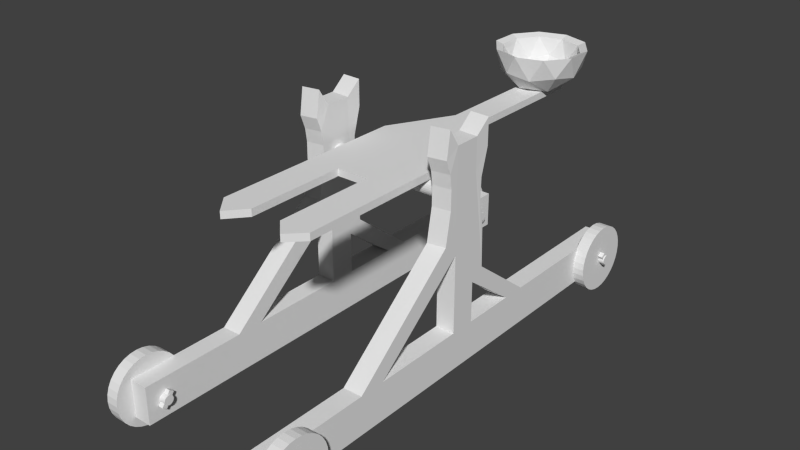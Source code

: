 # Source: catapult_basket.blend  (saved by Blender 2.76.0; exported with 4.5.12 LTS)
import bpy
from mathutils import Matrix  # noqa: F401  (used for matrix-valued properties, if any)

bpy.ops.wm.read_factory_settings(use_empty=True)
scene = bpy.context.scene
scene.name = 'Scene'

# ---- collections
col_collection_1 = bpy.data.collections.new('Collection 1'); scene.collection.children.link(col_collection_1)

# ---- world
world_world = bpy.data.worlds.new('World'); scene.world = world_world
world_world.color = (0.05088, 0.05088, 0.05088)
world_world.use_sun_shadow = False
world_world.sun_shadow_jitter_overblur = 0.0
world_world.cycles.sampling_method = 'MANUAL'
world_world.cycles.sample_map_resolution = 256

# ---- meshes
me_icosphere = bpy.data.meshes.new('Icosphere')
me_icosphere.from_pydata([(0.0, 0.0, -1.0), (0.7236, -0.5257, -0.4472), (-0.2764, -0.8506, -0.4472), (-0.8944, 0.0, -0.4472), (-0.2764, 0.8506, -0.4472), (0.7236, 0.5257, -0.4472), (0.3121, 0.9604, -0.5513), (-0.817, 0.5936, -0.5513), (-0.1929, 0.5936, -0.937), (-0.817, -0.5936, -0.5513), (-0.6241, -1.197e-09, -0.937), (0.5049, 0.3668, -0.937), (-0.1625, -0.5, -0.8507), (0.4253, -0.309, -0.8507), (0.2629, -0.809, -0.5257), (0.8506, 0.0, -0.5257), (0.4253, 0.309, -0.8507), (-0.5257, 0.0, -0.8507), (-0.6882, -0.5, -0.5257), (-0.1625, 0.5, -0.8507), (-0.6882, 0.5, -0.5257), (0.2629, 0.809, -0.5257), (0.9511, -0.309, 0.0), (0.9511, 0.309, 0.0), (0.0, -1.0, 0.0), (0.5878, -0.809, 0.0), (-0.9511, -0.309, 0.0), (-0.5878, -0.809, 0.0), (-0.5878, 0.809, 0.0), (-0.9511, 0.309, 0.0), (0.5878, 0.809, 0.0), (0.0, 1.0, 0.0), (1.01, -1.197e-09, -0.5513), (0.3121, -0.9604, -0.5513), (0.5049, -0.3668, -0.937), (-0.1929, -0.5936, -0.937), (0.859, 0.6241, -0.4581), (-0.3281, 1.01, -0.4581), (-1.062, -1.197e-09, -0.4581), (-0.3281, -1.01, -0.4581), (0.859, -0.6241, -0.4581), (-1.694e-07, -1.197e-09, -1.114), (1.129, -0.3669, 0.07284), (1.129, 0.3669, 0.07284), (-1.694e-07, -1.187, 0.07284), (0.6978, -0.9604, 0.07284), (-1.129, -0.3669, 0.07284), (-0.6978, -0.9604, 0.07284), (-0.6978, 0.9604, 0.07284), (-1.129, 0.3669, 0.07284), (0.6978, 0.9604, 0.07284), (-1.694e-07, 1.187, 0.07284)], [], [(0, 12, 13), (1, 15, 13), (0, 17, 12), (0, 19, 17), (0, 16, 19), (1, 22, 15), (2, 24, 14), (3, 26, 18), (4, 28, 20), (5, 30, 21), (1, 25, 22), (2, 27, 24), (3, 29, 26), (4, 31, 28), (5, 23, 30), (35, 33, 39), (10, 35, 9), (8, 37, 6), (33, 40, 45), (48, 7, 49), (37, 48, 51), (40, 34, 32), (44, 33, 45), (40, 42, 45), (41, 10, 8), (11, 8, 6), (39, 44, 47), (40, 32, 42), (10, 9, 38), (38, 46, 49), (38, 9, 46), (34, 41, 11), (36, 50, 43), (36, 6, 50), (50, 6, 51), (7, 38, 49), (41, 34, 35), (9, 39, 47), (42, 32, 43), (41, 35, 10), (11, 6, 36), (8, 7, 37), (41, 8, 11), (10, 38, 7), (35, 39, 9), (39, 33, 44), (32, 34, 11), (35, 34, 33), (37, 7, 48), (6, 37, 51), (32, 36, 43), (30, 31, 21), (21, 31, 4), (8, 10, 7), (28, 29, 20), (20, 29, 3), (32, 11, 36), (26, 27, 18), (18, 27, 2), (34, 40, 33), (24, 25, 14), (14, 25, 1), (46, 9, 47), (22, 23, 15), (15, 23, 5), (16, 5, 21), (16, 21, 19), (19, 21, 4), (19, 4, 20), (19, 20, 17), (17, 20, 3), (17, 3, 18), (17, 18, 12), (12, 18, 2), (15, 5, 16), (15, 16, 13), (13, 16, 0), (12, 2, 14), (12, 14, 13), (13, 14, 1), (30, 23, 43, 50), (29, 28, 48, 49), (31, 30, 50, 51), (22, 25, 45, 42), (23, 22, 42, 43), (24, 27, 47, 44), (26, 29, 49, 46), (25, 24, 44, 45), (27, 26, 46, 47), (28, 31, 51, 48)])
me_icosphere.polygons.foreach_set('use_smooth', [True] * 90)
_k = set([(0, 12), (0, 13), (0, 16), (0, 17), (0, 19), (1, 13), (1, 14), (1, 15), (1, 22), (1, 25), (2, 12), (2, 14), (2, 18), (2, 24), (2, 27), (3, 17), (3, 18), (3, 20), (3, 26), (3, 29), (4, 19), (4, 20), (4, 21), (4, 28), (4, 31), (5, 15), (5, 16), (5, 21), (5, 23), (5, 30), (6, 8), (6, 11), (6, 36), (6, 37), (6, 50), (6, 51), (7, 8), (7, 10), (7, 37), (7, 38), (7, 48), (7, 49), (8, 10), (8, 11), (8, 37), (8, 41), (9, 10), (9, 35), (9, 38), (9, 39), (9, 46), (9, 47), (10, 35), (10, 38), (10, 41), (11, 32), (11, 34), (11, 36), (11, 41), (12, 13), (12, 14), (12, 17), (12, 18), (13, 14), (13, 15), (13, 16), (14, 24), (14, 25), (15, 16), (15, 22), (15, 23), (16, 19), (16, 21), (17, 18), (17, 19), (17, 20), (18, 26), (18, 27), (19, 20), (19, 21), (20, 28), (20, 29), (21, 30), (21, 31), (22, 23), (22, 25), (22, 42), (23, 30), (23, 43), (24, 25), (24, 27), (24, 44), (25, 45), (26, 27), (26, 29), (26, 46), (27, 47), (28, 29), (28, 31), (28, 48), (29, 49), (30, 31), (30, 50), (31, 51), (32, 34), (32, 36), (32, 40), (32, 42), (32, 43), (33, 34), (33, 35), (33, 39), (33, 40), (33, 44), (33, 45), (34, 35), (34, 40), (34, 41), (35, 39), (35, 41), (36, 43), (36, 50), (37, 48), (37, 51), (38, 46), (38, 49), (39, 44), (39, 47), (40, 42), (40, 45), (42, 43), (42, 45), (43, 50), (44, 45), (44, 47), (46, 47), (46, 49), (48, 49), (48, 51), (50, 51)])
me_icosphere.attributes.new('sharp_edge', 'BOOLEAN', 'EDGE').data.foreach_set('value', [ (min(e.vertices), max(e.vertices)) in _k for e in me_icosphere.edges])
me_icosphere.use_remesh_preserve_volume = False
me_icosphere.use_remesh_preserve_attributes = False
me_icosphere.use_mirror_vertex_groups = False
me_icosphere.update()
me_icosphere.normals_split_custom_set([tuple(v) for v in zip(*[iter([-0.1024, 0.3151, 0.9435, -0.1024, 0.3151, 0.9435, -0.1024, 0.3151, 0.9435, -0.7002, 0.268, 0.6617, -0.7002, 0.268, 0.6617, -0.7002, 0.268, 0.6617, 0.268, 0.1947, 0.9435, 0.268, 0.1947, 0.9435, 0.268, 0.1947, 0.9435, 0.268, -0.1947, 0.9435, 0.268, -0.1947, 0.9435, 0.268, -0.1947, 0.9435, -0.1024, -0.3151, 0.9435, -0.1024, -0.3151, 0.9435, -0.1024, -0.3151, 0.9435, -0.905, 0.268, 0.3304, -0.905, 0.268, 0.3304, -0.905, 0.268, 0.3304, -0.02475, 0.9435, 0.3304, -0.02475, 0.9435, 0.3304, -0.02475, 0.9435, 0.3304, 0.8897, 0.3151, 0.3304, 0.8897, 0.3151, 0.3304, 0.8897, 0.3151, 0.3304, 0.5746, -0.7488, 0.3304, 0.5746, -0.7488, 0.3304, 0.5746, -0.7488, 0.3304, -0.5346, -0.7779, 0.3304, -0.5346, -0.7779, 0.3304, -0.5346, -0.7779, 0.3304, -0.8026, 0.5831, 0.1256, -0.8026, 0.5831, 0.1256, -0.8026, 0.5831, 0.1256, 0.3066, 0.9435, 0.1256, 0.3066, 0.9435, 0.1256, 0.3066, 0.9435, 0.1256, 0.9921, 0.0, 0.1256, 0.9921, 0.0, 0.1256, 0.9921, 0.0, 0.1256, 0.3066, -0.9435, 0.1256, 0.3066, -0.9435, 0.1256, 0.3066, -0.9435, 0.1256, -0.8026, -0.5831, 0.1256, -0.8026, -0.5831, 0.1256, -0.8026, -0.5831, 0.1256, -0.03853, -0.7488, -0.6617, -0.03853, -0.7488, -0.6617, -0.03853, -0.7488, -0.6617, -0.4911, -0.3568, -0.7947, -0.4911, -0.3568, -0.7947, -0.4911, -0.3568, -0.7947, -0.03853, 0.7488, -0.6617, -0.03853, 0.7488, -0.6617, -0.03853, 0.7488, -0.6617, 0.5346, -0.7779, -0.3304, 0.5346, -0.7779, -0.3304, 0.5346, -0.7779, -0.3304, -0.7947, 0.5773, -0.1876, -0.7947, 0.5773, -0.1876, -0.7947, 0.5773, -0.1876, -0.3066, 0.9435, -0.1256, -0.3066, 0.9435, -0.1256, -0.3066, 0.9435, -0.1256, 0.7002, -0.268, -0.6617, 0.7002, -0.268, -0.6617, 0.7002, -0.268, -0.6617, 0.3035, -0.9342, -0.1876, 0.3035, -0.9342, -0.1876, 0.3035, -0.9342, -0.1876, 0.8026, -0.5831, -0.1256, 0.8026, -0.5831, -0.1256, 0.8026, -0.5831, -0.1256, -0.268, 0.1947, -0.9435, -0.268, 0.1947, -0.9435, -0.268, 0.1947, -0.9435, 0.1876, 0.5773, -0.7947, 0.1876, 0.5773, -0.7947, 0.1876, 0.5773, -0.7947, -0.3066, -0.9435, -0.1256, -0.3066, -0.9435, -0.1256, -0.3066, -0.9435, -0.1256, 0.905, -0.268, -0.3304, 0.905, -0.268, -0.3304, 0.905, -0.268, -0.3304, -0.724, -0.1947, -0.6617, -0.724, -0.1947, -0.6617, -0.724, -0.1947, -0.6617, -0.9921, 0.0, -0.1256, -0.9921, 0.0, -0.1256, -0.9921, 0.0, -0.1256, -0.8897, -0.3151, -0.3304, -0.8897, -0.3151, -0.3304, -0.8897, -0.3151, -0.3304, 0.3313, 0.0, -0.9435, 0.3313, 0.0, -0.9435, 0.3313, 0.0, -0.9435, 0.8026, 0.5831, -0.1256, 0.8026, 0.5831, -0.1256, 0.8026, 0.5831, -0.1256, 0.5346, 0.7779, -0.3304, 0.5346, 0.7779, -0.3304, 0.5346, 0.7779, -0.3304, 0.3035, 0.9342, -0.1876, 0.3035, 0.9342, -0.1876, 0.3035, 0.9342, -0.1876, -0.8897, 0.3151, -0.3304, -0.8897, 0.3151, -0.3304, -0.8897, 0.3151, -0.3304, 0.1024, -0.3151, -0.9435, 0.1024, -0.3151, -0.9435, 0.1024, -0.3151, -0.9435, -0.5746, -0.7488, -0.3304, -0.5746, -0.7488, -0.3304, -0.5746, -0.7488, -0.3304, 0.9822, 0.0, -0.1876, 0.9822, 0.0, -0.1876, 0.9822, 0.0, -0.1876, -0.268, -0.1947, -0.9435, -0.268, -0.1947, -0.9435, -0.268, -0.1947, -0.9435, 0.4713, 0.5831, -0.6617, 0.4713, 0.5831, -0.6617, 0.4713, 0.5831, -0.6617, -0.4089, 0.6284, -0.6617, -0.4089, 0.6284, -0.6617, -0.4089, 0.6284, -0.6617, 0.1024, 0.3151, -0.9435, 0.1024, 0.3151, -0.9435, 0.1024, 0.3151, -0.9435, -0.724, 0.1947, -0.6617, -0.724, 0.1947, -0.6617, -0.724, 0.1947, -0.6617, -0.4089, -0.6284, -0.6617, -0.4089, -0.6284, -0.6617, -0.4089, -0.6284, -0.6617, 0.02475, -0.9435, -0.3304, 0.02475, -0.9435, -0.3304, 0.02475, -0.9435, -0.3304, 0.6071, 0.0, -0.7947, 0.6071, 0.0, -0.7947, 0.6071, 0.0, -0.7947, 0.1876, -0.5773, -0.7947, 0.1876, -0.5773, -0.7947, 0.1876, -0.5773, -0.7947, -0.5746, 0.7488, -0.3304, -0.5746, 0.7488, -0.3304, -0.5746, 0.7488, -0.3304, 0.02475, 0.9435, -0.3304, 0.02475, 0.9435, -0.3304, 0.02475, 0.9435, -0.3304, 0.905, 0.268, -0.3304, 0.905, 0.268, -0.3304, 0.905, 0.268, -0.3304, -0.3035, -0.9342, 0.1876, -0.3035, -0.9342, 0.1876, -0.3035, -0.9342, 0.1876, -0.02475, -0.9435, 0.3304, -0.02475, -0.9435, 0.3304, -0.02475, -0.9435, 0.3304, -0.4911, 0.3568, -0.7947, -0.4911, 0.3568, -0.7947, -0.4911, 0.3568, -0.7947, 0.7947, -0.5773, 0.1876, 0.7947, -0.5773, 0.1876, 0.7947, -0.5773, 0.1876, 0.8897, -0.3151, 0.3304, 0.8897, -0.3151, 0.3304, 0.8897, -0.3151, 0.3304, 0.7002, 0.268, -0.6617, 0.7002, 0.268, -0.6617, 0.7002, 0.268, -0.6617, 0.7947, 0.5773, 0.1876, 0.7947, 0.5773, 0.1876, 0.7947, 0.5773, 0.1876, 0.5746, 0.7488, 0.3304, 0.5746, 0.7488, 0.3304, 0.5746, 0.7488, 0.3304, 0.4713, -0.5831, -0.6617, 0.4713, -0.5831, -0.6617, 0.4713, -0.5831, -0.6617, -0.3035, 0.9342, 0.1876, -0.3035, 0.9342, 0.1876, -0.3035, 0.9342, 0.1876, -0.5346, 0.7779, 0.3304, -0.5346, 0.7779, 0.3304, -0.5346, 0.7779, 0.3304, -0.7947, -0.5773, -0.1876, -0.7947, -0.5773, -0.1876, -0.7947, -0.5773, -0.1876, -0.9822, 0.0, 0.1876, -0.9822, 0.0, 0.1876, -0.9822, 0.0, 0.1876, -0.905, -0.268, 0.3304, -0.905, -0.268, 0.3304, -0.905, -0.268, 0.3304, -0.4713, -0.5831, 0.6617, -0.4713, -0.5831, 0.6617, -0.4713, -0.5831, 0.6617, -0.1876, -0.5773, 0.7947, -0.1876, -0.5773, 0.7947, -0.1876, -0.5773, 0.7947, 0.03853, -0.7488, 0.6617, 0.03853, -0.7488, 0.6617, 0.03853, -0.7488, 0.6617, 0.4089, -0.6284, 0.6617, 0.4089, -0.6284, 0.6617, 0.4089, -0.6284, 0.6617, 0.4911, -0.3568, 0.7947, 0.4911, -0.3568, 0.7947, 0.4911, -0.3568, 0.7947, 0.724, -0.1947, 0.6617, 0.724, -0.1947, 0.6617, 0.724, -0.1947, 0.6617, 0.724, 0.1947, 0.6617, 0.724, 0.1947, 0.6617, 0.724, 0.1947, 0.6617, 0.4911, 0.3568, 0.7947, 0.4911, 0.3568, 0.7947, 0.4911, 0.3568, 0.7947, 0.4089, 0.6284, 0.6617, 0.4089, 0.6284, 0.6617, 0.4089, 0.6284, 0.6617, -0.7002, -0.268, 0.6617, -0.7002, -0.268, 0.6617, -0.7002, -0.268, 0.6617, -0.6071, 0.0, 0.7947, -0.6071, 0.0, 0.7947, -0.6071, 0.0, 0.7947, -0.3313, 0.0, 0.9435, -0.3313, 0.0, 0.9435, -0.3313, 0.0, 0.9435, 0.03853, 0.7488, 0.6617, 0.03853, 0.7488, 0.6617, 0.03853, 0.7488, 0.6617, -0.1876, 0.5773, 0.7947, -0.1876, 0.5773, 0.7947, -0.1876, 0.5773, 0.7947, -0.4713, 0.5831, 0.6617, -0.4713, 0.5831, 0.6617, -0.4713, 0.5831, 0.6617, -0.3064, -0.2226, 0.9255, -0.3064, -0.2226, 0.9255, -0.3064, -0.2226, 0.9255, -0.3064, -0.2226, 0.9255, 0.3064, -0.2226, 0.9255, 0.3064, -0.2226, 0.9255, 0.3064, -0.2226, 0.9255, 0.3064, -0.2226, 0.9255, -0.117, -0.3602, 0.9255, -0.117, -0.3602, 0.9255, -0.117, -0.3602, 0.9255, -0.117, -0.3602, 0.9255, -0.3064, 0.2226, 0.9255, -0.3064, 0.2226, 0.9255, -0.3064, 0.2226, 0.9255, -0.3064, 0.2226, 0.9255, -0.3787, 0.0, 0.9255, -0.3787, 0.0, 0.9255, -0.3787, 0.0, 0.9255, -0.3787, 0.0, 0.9255, 0.117, 0.3602, 0.9255, 0.117, 0.3602, 0.9255, 0.117, 0.3602, 0.9255, 0.117, 0.3602, 0.9255, 0.3787, 0.0, 0.9255, 0.3787, 0.0, 0.9255, 0.3787, 0.0, 0.9255, 0.3787, 0.0, 0.9255, -0.117, 0.3602, 0.9255, -0.117, 0.3602, 0.9255, -0.117, 0.3602, 0.9255, -0.117, 0.3602, 0.9255, 0.3064, 0.2226, 0.9255, 0.3064, 0.2226, 0.9255, 0.3064, 0.2226, 0.9255, 0.3064, 0.2226, 0.9255, 0.117, -0.3602, 0.9255, 0.117, -0.3602, 0.9255, 0.117, -0.3602, 0.9255, 0.117, -0.3602, 0.9255])] * 3)])
me_cylinder_003 = bpy.data.meshes.new('Cylinder.003')
me_cylinder_003.from_pydata([(-0.9047, -5.435, -0.6667), (-1.657, -5.435, -0.6667), (-0.9047, 26.41, -0.1915), (-1.657, 26.41, -0.1915), (-0.9047, -5.435, 0.6667), (-1.657, -5.435, 0.6667), (-0.9047, 26.41, 0.1915), (-1.657, 26.41, 0.1915), (-1.156, -5.435, -0.6667), (-1.406, -5.435, -0.6667), (-1.657, 4.804, -0.6667), (-1.657, 11.4, -0.1915), (-1.406, 26.41, -0.1915), (-1.156, 26.41, -0.1915), (-0.9047, 11.4, -0.1915), (-0.9047, 4.804, -0.6667), (-1.657, 27.2, -0.06382), (-1.657, 27.2, 0.06382), (-1.406, 26.41, 0.1915), (-1.156, 26.41, 0.1915), (-0.9047, 27.2, 0.06382), (-0.9047, 27.2, -0.06382), (-1.657, 11.4, 0.1915), (-1.657, 4.804, 0.6667), (-1.406, -5.435, 0.6667), (-1.156, -5.435, 0.6667), (-0.9047, 4.804, 0.6667), (-0.9047, 11.4, 0.1915), (-1.657, -5.435, 0.2222), (-1.657, -5.435, -0.2222), (-0.9047, -5.435, -0.2222), (-0.9047, -5.435, 0.2222), (-1.657, 4.804, 0.2222), (-1.657, 4.804, -0.2222), (-1.657, 11.4, 0.06382), (-1.657, 11.4, -0.06382), (-0.9047, 4.804, -0.2222), (-0.9047, 4.804, 0.2222), (-0.9047, 11.4, -0.06382), (-0.9047, 11.4, 0.06382), (-1.657, -15.95, 0.6667), (-0.9047, -15.95, 0.6667), (-1.657, -15.95, -0.6667), (-0.9047, -15.95, -0.6667), (-1.406, 11.4, 0.1915), (-1.156, 11.4, 0.1915), (-1.406, 4.804, 0.6667), (-1.156, 4.804, 0.6667), (-1.406, 27.2, -0.06382), (-1.156, 27.2, -0.06382), (-1.406, 27.2, 0.06382), (-1.156, 27.2, 0.06382), (-1.406, 4.804, -0.6667), (-1.156, 4.804, -0.6667), (-1.406, 11.4, -0.1915), (-1.156, 11.4, -0.1915), (-0.9047, -6.742, -0.6667), (-1.657, -6.742, -0.6667), (-0.9047, -6.742, 0.6667), (-1.657, -6.742, 0.6667), (-1.156, -6.742, -0.6667), (-1.406, -6.742, -0.6667), (-1.406, -6.742, 0.6667), (-1.156, -6.742, 0.6667), (-1.657, -6.742, 0.2222), (-1.657, -6.742, -0.2222), (-0.9047, -6.742, -0.2222), (-0.9047, -6.742, 0.2222), (-1.156, -15.95, -0.6667), (-1.406, -15.95, -0.6667), (-1.406, -15.95, 0.6667), (-1.156, -15.95, 0.6667), (-1.657, -15.95, 0.2222), (-1.657, -15.95, -0.2222), (-0.9047, -15.95, -0.2222), (-0.9047, -15.95, 0.2222), (-1.406, -15.95, 0.2222), (-1.156, -15.95, 0.2222), (-1.406, -15.95, -0.2222), (-1.156, -15.95, -0.2222), (-1.657, -12.88, -0.2222), (-1.657, -9.812, -0.2222), (-1.657, -9.812, 0.2222), (-1.657, -12.88, 0.2222), (-0.9047, -12.88, -0.2222), (-0.9047, -9.812, -0.2222), (-0.9047, -9.812, 0.2222), (-0.9047, -12.88, 0.2222), (-1.072, -15.95, 0.2222), (-0.9883, -15.95, 0.2222), (-1.574, -15.95, 0.2222), (-1.49, -15.95, 0.2222), (-1.323, -15.95, 0.2222), (-1.239, -15.95, 0.2222), (-1.072, -15.95, -0.2222), (-0.9883, -15.95, -0.2222), (-1.574, -15.95, -0.2222), (-1.49, -15.95, -0.2222), (-1.323, -15.95, -0.2222), (-1.239, -15.95, -0.2222), (-1.03, -15.95, 0.6667), (-0.9047, -17.6, 0.4444), (-1.532, -15.95, 0.6667), (-1.281, -15.95, 0.6667), (-1.657, -17.6, 0.4444), (-0.9465, -15.95, 0.2222), (-1.448, -15.95, 0.2222), (-1.197, -15.95, 0.2222), (-1.406, -17.6, 0.4444), (-1.156, -17.6, 0.4444), (-1.114, -15.95, 0.2222), (-1.03, -15.95, 0.2222), (-1.615, -15.95, 0.2222), (-1.532, -15.95, 0.2222), (-1.365, -15.95, 0.2222), (-1.281, -15.95, 0.2222), (-1.532, -15.95, -0.6667), (-1.657, -17.9, -0.4444), (-1.03, -15.95, -0.6667), (-1.281, -15.95, -0.6667), (-0.9047, -17.9, -0.4444), (-0.9465, -15.95, -0.2222), (-1.448, -15.95, -0.2222), (-1.197, -15.95, -0.2222), (-1.406, -17.9, -0.4444), (-1.156, -17.9, -0.4444), (-1.114, -15.95, -0.2222), (-1.03, -15.95, -0.2222), (-1.615, -15.95, -0.2222), (-1.532, -15.95, -0.2222), (-1.365, -15.95, -0.2222), (-1.281, -15.95, -0.2222), (0.0, 1.0, -1.0), (0.0, 1.0, 1.0), (0.1951, 0.9808, -1.0), (0.1951, 0.9808, 1.0), (0.3827, 0.9239, -1.0), (0.3827, 0.9239, 1.0), (0.5556, 0.8315, -1.0), (0.5556, 0.8315, 1.0), (0.7071, 0.7071, -1.0), (0.7071, 0.7071, 1.0), (0.8315, 0.5556, -1.0), (0.8315, 0.5556, 1.0), (0.9239, 0.3827, -1.0), (0.9239, 0.3827, 1.0), (0.9808, 0.1951, -1.0), (0.9808, 0.1951, 1.0), (1.0, 7.55e-08, -1.0), (1.0, 7.55e-08, 1.0), (0.9808, -0.1951, -1.0), (0.9808, -0.1951, 1.0), (0.9239, -0.3827, -1.0), (0.9239, -0.3827, 1.0), (0.8315, -0.5556, -1.0), (0.8315, -0.5556, 1.0), (0.7071, -0.7071, -1.0), (0.7071, -0.7071, 1.0), (0.5556, -0.8315, -1.0), (0.5556, -0.8315, 1.0), (0.3827, -0.9239, -1.0), (0.3827, -0.9239, 1.0), (0.1951, -0.9808, -1.0), (0.1951, -0.9808, 1.0), (-3.258e-07, -1.0, -1.0), (-3.258e-07, -1.0, 1.0), (-0.1951, -0.9808, -1.0), (-0.1951, -0.9808, 1.0), (-0.3827, -0.9239, -1.0), (-0.3827, -0.9239, 1.0), (-0.5556, -0.8315, -1.0), (-0.5556, -0.8315, 1.0), (-0.7071, -0.7071, -1.0), (-0.7071, -0.7071, 1.0), (-0.8315, -0.5556, -1.0), (-0.8315, -0.5556, 1.0), (-0.9239, -0.3827, -1.0), (-0.9239, -0.3827, 1.0), (-0.9808, -0.1951, -1.0), (-0.9808, -0.1951, 1.0), (-1.0, 9.656e-07, -1.0), (-1.0, 9.656e-07, 1.0), (-0.9808, 0.1951, -1.0), (-0.9808, 0.1951, 1.0), (-0.9239, 0.3827, -1.0), (-0.9239, 0.3827, 1.0), (-0.8315, 0.5556, -1.0), (-0.8315, 0.5556, 1.0), (-0.7071, 0.7071, -1.0), (-0.7071, 0.7071, 1.0), (-0.5556, 0.8315, -1.0), (-0.5556, 0.8315, 1.0), (-0.3827, 0.9239, -1.0), (-0.3827, 0.9239, 1.0), (-0.1951, 0.9808, -1.0), (-0.1951, 0.9808, 1.0)], [], [(55, 13, 2, 14), (51, 19, 6, 20), (47, 25, 4, 26), (5, 28, 64, 59), (39, 20, 6, 27), (35, 16, 3, 11), (29, 33, 10, 1), (33, 35, 11, 10), (5, 23, 32, 28), (28, 32, 33, 29), (23, 22, 34, 32), (32, 34, 35, 33), (22, 7, 17, 34), (34, 17, 16, 35), (31, 37, 26, 4), (37, 39, 27, 26), (0, 15, 36, 30), (30, 36, 37, 31), (15, 14, 38, 36), (36, 38, 39, 37), (14, 2, 21, 38), (38, 21, 20, 39), (4, 25, 63, 58), (24, 5, 59, 62), (31, 4, 58, 67), (1, 9, 61, 57), (0, 30, 66, 56), (29, 1, 57, 65), (9, 8, 60, 61), (19, 45, 27, 6), (45, 47, 26, 27), (7, 22, 44, 18), (18, 44, 45, 19), (22, 23, 46, 44), (44, 46, 47, 45), (23, 5, 24, 46), (46, 24, 25, 47), (13, 49, 21, 2), (49, 51, 20, 21), (3, 16, 48, 12), (12, 48, 49, 13), (16, 17, 50, 48), (48, 50, 51, 49), (17, 7, 18, 50), (50, 18, 19, 51), (8, 53, 15, 0), (53, 55, 14, 15), (1, 10, 52, 9), (9, 52, 53, 8), (10, 11, 54, 52), (52, 54, 55, 53), (11, 3, 12, 54), (54, 12, 13, 55), (65, 57, 42, 117, 73, 80, 81), (61, 60, 68, 119, 69), (59, 64, 82, 83, 72, 104, 40), (58, 63, 71, 100, 41), (60, 56, 43, 118, 68), (63, 62, 70, 103, 71), (57, 61, 69, 116, 42), (25, 24, 62, 63), (8, 0, 56, 60), (79, 125, 120, 74, 121, 95, 127, 94, 126), (71, 109, 101, 41, 100), (40, 104, 108, 70, 102), (70, 108, 109, 71, 103), (73, 117, 124, 78, 122, 97, 129, 96, 128), (78, 124, 125, 79, 123, 99, 131, 98, 130), (62, 59, 40, 102, 70), (67, 58, 41, 101, 75, 87, 86), (56, 66, 85, 84, 74, 120, 43), (28, 29, 30, 31), (30, 29, 65, 66), (81, 85, 66, 65), (28, 31, 67, 64), (93, 115, 92, 114, 76, 106, 91, 113, 90, 112, 72, 83, 87, 75, 105, 89, 111, 88, 110, 77, 107), (79, 126, 94, 127, 95, 121, 74, 84, 80, 73, 128, 96, 129, 97, 122, 78, 130, 98, 131, 99, 123), (80, 84, 85, 81), (87, 83, 82, 86), (86, 82, 64, 67), (108, 76, 114, 92, 115, 93, 107, 77, 109), (109, 77, 110, 88, 111, 89, 105, 75, 101), (104, 72, 112, 90, 113, 91, 106, 76, 108), (125, 68, 118, 43, 120), (117, 42, 116, 69, 124), (124, 69, 119, 68, 125), (132, 133, 135, 134), (134, 135, 137, 136), (136, 137, 139, 138), (138, 139, 141, 140), (140, 141, 143, 142), (142, 143, 145, 144), (144, 145, 147, 146), (146, 147, 149, 148), (148, 149, 151, 150), (150, 151, 153, 152), (152, 153, 155, 154), (154, 155, 157, 156), (156, 157, 159, 158), (158, 159, 161, 160), (160, 161, 163, 162), (162, 163, 165, 164), (164, 165, 167, 166), (166, 167, 169, 168), (168, 169, 171, 170), (170, 171, 173, 172), (172, 173, 175, 174), (174, 175, 177, 176), (176, 177, 179, 178), (178, 179, 181, 180), (180, 181, 183, 182), (182, 183, 185, 184), (184, 185, 187, 186), (186, 187, 189, 188), (188, 189, 191, 190), (190, 191, 193, 192), (135, 133, 195, 193, 191, 189, 187, 185, 183, 181, 179, 177, 175, 173, 171, 169, 167, 165, 163, 161, 159, 157, 155, 153, 151, 149, 147, 145, 143, 141, 139, 137), (194, 195, 133, 132), (192, 193, 195, 194), (132, 134, 136, 138, 140, 142, 144, 146, 148, 150, 152, 154, 156, 158, 160, 162, 164, 166, 168, 170, 172, 174, 176, 178, 180, 182, 184, 186, 188, 190, 192, 194)])
me_cylinder_003.use_remesh_preserve_volume = False
me_cylinder_003.use_remesh_preserve_attributes = False
me_cylinder_003.use_mirror_vertex_groups = False
me_cylinder_003.update()
me_cube_012 = bpy.data.meshes.new('Cube.012')
me_cube_012.from_pydata([(-1.0, -1.0, -1.0), (-1.0, -1.0, 1.0), (-1.0, 1.0, -1.0), (-1.0, 1.0, 1.0), (1.0, -1.0, -1.0), (1.0, -1.0, 1.0), (1.0, 1.0, -1.0), (1.0, 1.0, 1.0), (-1.0, -0.05599, 1.0), (-1.0, 0.0548, 1.0), (1.0, 0.05092, 1.0), (1.0, -0.05651, 1.0), (-1.0, -0.05599, 8.728), (-1.0, 0.0548, 8.721), (1.0, 0.05092, 8.733), (1.0, -0.05651, 8.728), (-1.0, -0.5681, 1.0), (-1.0, -0.4614, 1.0), (1.0, -0.4556, 1.0), (1.0, -0.5655, 1.0), (-1.0, 0.0548, 10.37), (1.0, 0.05092, 10.37), (-1.0, -0.5681, 1.0), (-1.0, -0.4614, 1.0), (1.0, -0.4556, 1.0), (1.0, -0.5655, 1.0), (-1.0, -0.05599, 6.214), (-1.0, -0.05599, 5.012), (1.0, -0.05651, 5.088), (1.0, -0.05651, 6.213), (-1.0, 0.3736, 1.0), (-1.0, 0.2747, 1.0), (1.0, 0.3798, 1.0), (1.0, 0.2793, 1.0), (-1.0, -0.1195, 5.709), (1.0, -0.1146, 5.76), (-1.0, 0.3736, 1.0), (-1.0, 0.2747, 1.0), (1.0, 0.3798, 1.0), (1.0, 0.2793, 1.0), (-1.0, 0.0548, 4.232), (-1.0, 0.0548, 3.223), (1.0, 0.05092, 4.207), (1.0, 0.05092, 3.133), (1.0, 0.1068, 3.661), (-1.0, 0.1059, 3.713), (-1.0, 0.0548, 4.232), (1.0, 0.05092, 4.207), (-0.9263, 0.1156, 9.688), (1.074, 0.1117, 9.688), (-0.967, 0.08211, 6.991), (-0.9476, 0.08466, 8.316), (1.053, 0.08217, 8.314), (1.033, 0.08089, 6.982), (-0.9263, 0.1156, 11.05), (1.074, 0.1117, 11.05), (-0.9691, 0.09932, 6.497), (1.031, 0.09837, 6.474), (-1.0, -0.05599, 10.37), (1.0, -0.05651, 10.37), (-1.096, -0.1024, 11.18), (0.9044, -0.09747, 11.23), (-1.012, -0.101, 9.124), (0.9876, -0.09611, 9.176), (-1.095, -0.1184, 9.819), (0.9049, -0.1135, 9.871), (0.993, -0.08926, 7.434), (0.9886, -0.08843, 8.456), (-1.007, -0.09425, 7.387), (-1.011, -0.09333, 8.428)], [], [(1, 16, 17, 8, 9, 31, 30, 3, 2, 0), (3, 7, 6, 2), (7, 32, 33, 10, 11, 18, 19, 5, 4, 6), (5, 1, 0, 4), (0, 2, 6, 4), (10, 33, 31, 9), (17, 16, 22, 23), (38, 36, 45, 44), (5, 19, 16, 1), (18, 11, 8, 17), (62, 63, 65, 64), (16, 19, 25, 22), (18, 17, 23, 24), (13, 12, 20), (19, 18, 24, 25), (23, 22, 34, 26, 27), (24, 23, 27, 28), (25, 24, 28, 29, 35), (9, 8, 27, 26, 12, 13, 40, 41), (11, 10, 43, 42, 14, 15, 29, 28), (8, 11, 28, 27), (30, 31, 37, 36), (26, 29, 15, 12), (32, 7, 3, 30), (33, 32, 38, 39), (32, 30, 36, 38), (31, 33, 39, 37), (43, 42, 40, 41), (39, 38, 44, 42, 43), (36, 37, 41, 40, 45), (37, 39, 43, 41), (10, 9, 41, 43), (44, 45, 40, 42), (42, 40, 46, 47), (49, 48, 54, 55), (21, 49, 55), (57, 56, 50, 53), (47, 46, 45, 44), (52, 51, 48, 49), (53, 50, 51, 52), (20, 21, 55, 54), (48, 20, 54), (15, 14, 21), (44, 45, 56, 57), (59, 21, 20, 58), (20, 12, 58), (12, 15, 59, 58), (15, 21, 59), (29, 28, 27, 26), (22, 25, 35, 34), (26, 34, 68, 69, 62, 12), (68, 66, 67, 69), (35, 29, 15, 63, 67, 66), (59, 58, 60, 61), (12, 62, 64, 58), (63, 15, 59, 65), (64, 65, 61, 60), (65, 59, 61), (69, 67, 63, 62), (58, 64, 60), (34, 35, 66, 68), (21, 14, 47, 44, 57, 53, 52, 49), (14, 42, 47), (46, 13, 20, 48, 51, 50, 56, 45), (40, 13, 46)])
me_cube_012.use_remesh_preserve_volume = False
me_cube_012.use_remesh_preserve_attributes = False
me_cube_012.use_mirror_vertex_groups = False
me_cube_012.update()
me_cylinder_009 = bpy.data.meshes.new('Cylinder.009')
me_cylinder_009.from_pydata([(0.0, 1.0, -1.0), (0.0, 1.0, 1.0), (0.1951, 0.9808, -1.0), (0.1951, 0.9808, 1.0), (0.3827, 0.9239, -1.0), (0.3827, 0.9239, 1.0), (0.5556, 0.8315, -1.0), (0.5556, 0.8315, 1.0), (0.7071, 0.7071, -1.0), (0.7071, 0.7071, 1.0), (0.8315, 0.5556, -1.0), (0.8315, 0.5556, 1.0), (0.9239, 0.3827, -1.0), (0.9239, 0.3827, 1.0), (0.9808, 0.1951, -1.0), (0.9808, 0.1951, 1.0), (1.0, 7.55e-08, -1.0), (1.0, 7.55e-08, 1.0), (0.9808, -0.1951, -1.0), (0.9808, -0.1951, 1.0), (0.9239, -0.3827, -1.0), (0.9239, -0.3827, 1.0), (0.8315, -0.5556, -1.0), (0.8315, -0.5556, 1.0), (0.7071, -0.7071, -1.0), (0.7071, -0.7071, 1.0), (0.5556, -0.8315, -1.0), (0.5556, -0.8315, 1.0), (0.3827, -0.9239, -1.0), (0.3827, -0.9239, 1.0), (0.1951, -0.9808, -1.0), (0.1951, -0.9808, 1.0), (-3.258e-07, -1.0, -1.0), (-3.258e-07, -1.0, 1.0), (-0.1951, -0.9808, -1.0), (-0.1951, -0.9808, 1.0), (-0.3827, -0.9239, -1.0), (-0.3827, -0.9239, 1.0), (-0.5556, -0.8315, -1.0), (-0.5556, -0.8315, 1.0), (-0.7071, -0.7071, -1.0), (-0.7071, -0.7071, 1.0), (-0.8315, -0.5556, -1.0), (-0.8315, -0.5556, 1.0), (-0.9239, -0.3827, -1.0), (-0.9239, -0.3827, 1.0), (-0.9808, -0.1951, -1.0), (-0.9808, -0.1951, 1.0), (-1.0, 9.656e-07, -1.0), (-1.0, 9.656e-07, 1.0), (-0.9808, 0.1951, -1.0), (-0.9808, 0.1951, 1.0), (-0.9239, 0.3827, -1.0), (-0.9239, 0.3827, 1.0), (-0.8315, 0.5556, -1.0), (-0.8315, 0.5556, 1.0), (-0.7071, 0.7071, -1.0), (-0.7071, 0.7071, 1.0), (-0.5556, 0.8315, -1.0), (-0.5556, 0.8315, 1.0), (-0.3827, 0.9239, -1.0), (-0.3827, 0.9239, 1.0), (-0.1951, 0.9808, -1.0), (-0.1951, 0.9808, 1.0)], [], [(0, 1, 3, 2), (2, 3, 5, 4), (4, 5, 7, 6), (6, 7, 9, 8), (8, 9, 11, 10), (10, 11, 13, 12), (12, 13, 15, 14), (14, 15, 17, 16), (16, 17, 19, 18), (18, 19, 21, 20), (20, 21, 23, 22), (22, 23, 25, 24), (24, 25, 27, 26), (26, 27, 29, 28), (28, 29, 31, 30), (30, 31, 33, 32), (32, 33, 35, 34), (34, 35, 37, 36), (36, 37, 39, 38), (38, 39, 41, 40), (40, 41, 43, 42), (42, 43, 45, 44), (44, 45, 47, 46), (46, 47, 49, 48), (48, 49, 51, 50), (50, 51, 53, 52), (52, 53, 55, 54), (54, 55, 57, 56), (56, 57, 59, 58), (58, 59, 61, 60), (3, 1, 63, 61, 59, 57, 55, 53, 51, 49, 47, 45, 43, 41, 39, 37, 35, 33, 31, 29, 27, 25, 23, 21, 19, 17, 15, 13, 11, 9, 7, 5), (62, 63, 1, 0), (60, 61, 63, 62), (0, 2, 4, 6, 8, 10, 12, 14, 16, 18, 20, 22, 24, 26, 28, 30, 32, 34, 36, 38, 40, 42, 44, 46, 48, 50, 52, 54, 56, 58, 60, 62)])
me_cylinder_009.use_remesh_preserve_volume = False
me_cylinder_009.use_remesh_preserve_attributes = False
me_cylinder_009.use_mirror_vertex_groups = False
me_cylinder_009.update()
me_cylinder_008 = bpy.data.meshes.new('Cylinder.008')
me_cylinder_008.from_pydata([(0.0, 1.0, -1.0), (0.0, 1.0, 1.0), (0.1951, 0.9808, -1.0), (0.1951, 0.9808, 1.0), (0.3827, 0.9239, -1.0), (0.3827, 0.9239, 1.0), (0.5556, 0.8315, -1.0), (0.5556, 0.8315, 1.0), (0.7071, 0.7071, -1.0), (0.7071, 0.7071, 1.0), (0.8315, 0.5556, -1.0), (0.8315, 0.5556, 1.0), (0.9239, 0.3827, -1.0), (0.9239, 0.3827, 1.0), (0.9808, 0.1951, -1.0), (0.9808, 0.1951, 1.0), (1.0, 7.55e-08, -1.0), (1.0, 7.55e-08, 1.0), (0.9808, -0.1951, -1.0), (0.9808, -0.1951, 1.0), (0.9239, -0.3827, -1.0), (0.9239, -0.3827, 1.0), (0.8315, -0.5556, -1.0), (0.8315, -0.5556, 1.0), (0.7071, -0.7071, -1.0), (0.7071, -0.7071, 1.0), (0.5556, -0.8315, -1.0), (0.5556, -0.8315, 1.0), (0.3827, -0.9239, -1.0), (0.3827, -0.9239, 1.0), (0.1951, -0.9808, -1.0), (0.1951, -0.9808, 1.0), (-3.258e-07, -1.0, -1.0), (-3.258e-07, -1.0, 1.0), (-0.1951, -0.9808, -1.0), (-0.1951, -0.9808, 1.0), (-0.3827, -0.9239, -1.0), (-0.3827, -0.9239, 1.0), (-0.5556, -0.8315, -1.0), (-0.5556, -0.8315, 1.0), (-0.7071, -0.7071, -1.0), (-0.7071, -0.7071, 1.0), (-0.8315, -0.5556, -1.0), (-0.8315, -0.5556, 1.0), (-0.9239, -0.3827, -1.0), (-0.9239, -0.3827, 1.0), (-0.9808, -0.1951, -1.0), (-0.9808, -0.1951, 1.0), (-1.0, 9.656e-07, -1.0), (-1.0, 9.656e-07, 1.0), (-0.9808, 0.1951, -1.0), (-0.9808, 0.1951, 1.0), (-0.9239, 0.3827, -1.0), (-0.9239, 0.3827, 1.0), (-0.8315, 0.5556, -1.0), (-0.8315, 0.5556, 1.0), (-0.7071, 0.7071, -1.0), (-0.7071, 0.7071, 1.0), (-0.5556, 0.8315, -1.0), (-0.5556, 0.8315, 1.0), (-0.3827, 0.9239, -1.0), (-0.3827, 0.9239, 1.0), (-0.1951, 0.9808, -1.0), (-0.1951, 0.9808, 1.0)], [], [(0, 1, 3, 2), (2, 3, 5, 4), (4, 5, 7, 6), (6, 7, 9, 8), (8, 9, 11, 10), (10, 11, 13, 12), (12, 13, 15, 14), (14, 15, 17, 16), (16, 17, 19, 18), (18, 19, 21, 20), (20, 21, 23, 22), (22, 23, 25, 24), (24, 25, 27, 26), (26, 27, 29, 28), (28, 29, 31, 30), (30, 31, 33, 32), (32, 33, 35, 34), (34, 35, 37, 36), (36, 37, 39, 38), (38, 39, 41, 40), (40, 41, 43, 42), (42, 43, 45, 44), (44, 45, 47, 46), (46, 47, 49, 48), (48, 49, 51, 50), (50, 51, 53, 52), (52, 53, 55, 54), (54, 55, 57, 56), (56, 57, 59, 58), (58, 59, 61, 60), (3, 1, 63, 61, 59, 57, 55, 53, 51, 49, 47, 45, 43, 41, 39, 37, 35, 33, 31, 29, 27, 25, 23, 21, 19, 17, 15, 13, 11, 9, 7, 5), (62, 63, 1, 0), (60, 61, 63, 62), (0, 2, 4, 6, 8, 10, 12, 14, 16, 18, 20, 22, 24, 26, 28, 30, 32, 34, 36, 38, 40, 42, 44, 46, 48, 50, 52, 54, 56, 58, 60, 62)])
me_cylinder_008.use_remesh_preserve_volume = False
me_cylinder_008.use_remesh_preserve_attributes = False
me_cylinder_008.use_mirror_vertex_groups = False
me_cylinder_008.update()
me_cylinder_007 = bpy.data.meshes.new('Cylinder.007')
me_cylinder_007.from_pydata([(0.0, 1.0, -1.0), (0.0, 1.0, 1.0), (0.1951, 0.9808, -1.0), (0.1951, 0.9808, 1.0), (0.3827, 0.9239, -1.0), (0.3827, 0.9239, 1.0), (0.5556, 0.8315, -1.0), (0.5556, 0.8315, 1.0), (0.7071, 0.7071, -1.0), (0.7071, 0.7071, 1.0), (0.8315, 0.5556, -1.0), (0.8315, 0.5556, 1.0), (0.9239, 0.3827, -1.0), (0.9239, 0.3827, 1.0), (0.9808, 0.1951, -1.0), (0.9808, 0.1951, 1.0), (1.0, 7.55e-08, -1.0), (1.0, 7.55e-08, 1.0), (0.9808, -0.1951, -1.0), (0.9808, -0.1951, 1.0), (0.9239, -0.3827, -1.0), (0.9239, -0.3827, 1.0), (0.8315, -0.5556, -1.0), (0.8315, -0.5556, 1.0), (0.7071, -0.7071, -1.0), (0.7071, -0.7071, 1.0), (0.5556, -0.8315, -1.0), (0.5556, -0.8315, 1.0), (0.3827, -0.9239, -1.0), (0.3827, -0.9239, 1.0), (0.1951, -0.9808, -1.0), (0.1951, -0.9808, 1.0), (-3.258e-07, -1.0, -1.0), (-3.258e-07, -1.0, 1.0), (-0.1951, -0.9808, -1.0), (-0.1951, -0.9808, 1.0), (-0.3827, -0.9239, -1.0), (-0.3827, -0.9239, 1.0), (-0.5556, -0.8315, -1.0), (-0.5556, -0.8315, 1.0), (-0.7071, -0.7071, -1.0), (-0.7071, -0.7071, 1.0), (-0.8315, -0.5556, -1.0), (-0.8315, -0.5556, 1.0), (-0.9239, -0.3827, -1.0), (-0.9239, -0.3827, 1.0), (-0.9808, -0.1951, -1.0), (-0.9808, -0.1951, 1.0), (-1.0, 9.656e-07, -1.0), (-1.0, 9.656e-07, 1.0), (-0.9808, 0.1951, -1.0), (-0.9808, 0.1951, 1.0), (-0.9239, 0.3827, -1.0), (-0.9239, 0.3827, 1.0), (-0.8315, 0.5556, -1.0), (-0.8315, 0.5556, 1.0), (-0.7071, 0.7071, -1.0), (-0.7071, 0.7071, 1.0), (-0.5556, 0.8315, -1.0), (-0.5556, 0.8315, 1.0), (-0.3827, 0.9239, -1.0), (-0.3827, 0.9239, 1.0), (-0.1951, 0.9808, -1.0), (-0.1951, 0.9808, 1.0)], [], [(0, 1, 3, 2), (2, 3, 5, 4), (4, 5, 7, 6), (6, 7, 9, 8), (8, 9, 11, 10), (10, 11, 13, 12), (12, 13, 15, 14), (14, 15, 17, 16), (16, 17, 19, 18), (18, 19, 21, 20), (20, 21, 23, 22), (22, 23, 25, 24), (24, 25, 27, 26), (26, 27, 29, 28), (28, 29, 31, 30), (30, 31, 33, 32), (32, 33, 35, 34), (34, 35, 37, 36), (36, 37, 39, 38), (38, 39, 41, 40), (40, 41, 43, 42), (42, 43, 45, 44), (44, 45, 47, 46), (46, 47, 49, 48), (48, 49, 51, 50), (50, 51, 53, 52), (52, 53, 55, 54), (54, 55, 57, 56), (56, 57, 59, 58), (58, 59, 61, 60), (3, 1, 63, 61, 59, 57, 55, 53, 51, 49, 47, 45, 43, 41, 39, 37, 35, 33, 31, 29, 27, 25, 23, 21, 19, 17, 15, 13, 11, 9, 7, 5), (62, 63, 1, 0), (60, 61, 63, 62), (0, 2, 4, 6, 8, 10, 12, 14, 16, 18, 20, 22, 24, 26, 28, 30, 32, 34, 36, 38, 40, 42, 44, 46, 48, 50, 52, 54, 56, 58, 60, 62)])
me_cylinder_007.use_remesh_preserve_volume = False
me_cylinder_007.use_remesh_preserve_attributes = False
me_cylinder_007.use_mirror_vertex_groups = False
me_cylinder_007.update()
me_cube_011 = bpy.data.meshes.new('Cube.011')
me_cube_011.from_pydata([(-1.0, -1.0, -1.0), (-1.0, -1.0, 1.0), (-1.0, 1.0, -1.0), (-1.0, 1.0, 1.0), (1.0, -1.0, -1.0), (1.0, -1.0, 1.0), (1.0, 1.0, -1.0), (1.0, 1.0, 1.0)], [], [(1, 3, 2, 0), (3, 7, 6, 2), (7, 5, 4, 6), (5, 1, 0, 4), (0, 2, 6, 4), (5, 7, 3, 1)])
me_cube_011.use_remesh_preserve_volume = False
me_cube_011.use_remesh_preserve_attributes = False
me_cube_011.use_mirror_vertex_groups = False
me_cube_011.update()
me_cube_010 = bpy.data.meshes.new('Cube.010')
me_cube_010.from_pydata([(-1.0, -1.0, -1.0), (-1.0, -1.0, 1.0), (-1.0, 1.0, -1.0), (-1.0, 1.0, 1.0), (1.0, -1.0, -1.0), (1.0, -1.0, 1.0), (1.0, 1.0, -1.0), (1.0, 1.0, 1.0)], [], [(1, 3, 2, 0), (3, 7, 6, 2), (7, 5, 4, 6), (5, 1, 0, 4), (0, 2, 6, 4), (5, 7, 3, 1)])
me_cube_010.use_remesh_preserve_volume = False
me_cube_010.use_remesh_preserve_attributes = False
me_cube_010.use_mirror_vertex_groups = False
me_cube_010.update()
me_cube_009 = bpy.data.meshes.new('Cube.009')
me_cube_009.from_pydata([(-1.0, -1.0, -1.0), (-1.0, -1.0, 1.0), (-1.0, 1.0, -1.0), (-1.0, 1.0, 1.0), (1.0, -1.0, -1.0), (1.0, -1.0, 1.0), (1.0, 1.0, -1.0), (1.0, 1.0, 1.0)], [], [(1, 3, 2, 0), (3, 7, 6, 2), (7, 5, 4, 6), (5, 1, 0, 4), (0, 2, 6, 4), (5, 7, 3, 1)])
me_cube_009.use_remesh_preserve_volume = False
me_cube_009.use_remesh_preserve_attributes = False
me_cube_009.use_mirror_vertex_groups = False
me_cube_009.update()
me_cube_008 = bpy.data.meshes.new('Cube.008')
me_cube_008.from_pydata([(-1.0, -1.0, -1.0), (-1.0, -1.0, 1.0), (-1.0, 1.0, -1.0), (-1.0, 1.0, 1.0), (1.0, -1.0, -1.0), (1.0, -1.0, 1.0), (1.0, 1.0, -1.0), (1.0, 1.0, 1.0)], [], [(1, 3, 2, 0), (3, 7, 6, 2), (7, 5, 4, 6), (5, 1, 0, 4), (0, 2, 6, 4), (5, 7, 3, 1)])
me_cube_008.use_remesh_preserve_volume = False
me_cube_008.use_remesh_preserve_attributes = False
me_cube_008.use_mirror_vertex_groups = False
me_cube_008.update()
me_cylinder_006 = bpy.data.meshes.new('Cylinder.006')
me_cylinder_006.from_pydata([(0.0, 1.0, -1.0), (0.0, 1.0, 1.0), (0.1951, 0.9808, -1.0), (0.1951, 0.9808, 1.0), (0.3827, 0.9239, -1.0), (0.3827, 0.9239, 1.0), (0.5556, 0.8315, -1.0), (0.5556, 0.8315, 1.0), (0.7071, 0.7071, -1.0), (0.7071, 0.7071, 1.0), (0.8315, 0.5556, -1.0), (0.8315, 0.5556, 1.0), (0.9239, 0.3827, -1.0), (0.9239, 0.3827, 1.0), (0.9808, 0.1951, -1.0), (0.9808, 0.1951, 1.0), (1.0, 7.55e-08, -1.0), (1.0, 7.55e-08, 1.0), (0.9808, -0.1951, -1.0), (0.9808, -0.1951, 1.0), (0.9239, -0.3827, -1.0), (0.9239, -0.3827, 1.0), (0.8315, -0.5556, -1.0), (0.8315, -0.5556, 1.0), (0.7071, -0.7071, -1.0), (0.7071, -0.7071, 1.0), (0.5556, -0.8315, -1.0), (0.5556, -0.8315, 1.0), (0.3827, -0.9239, -1.0), (0.3827, -0.9239, 1.0), (0.1951, -0.9808, -1.0), (0.1951, -0.9808, 1.0), (-3.258e-07, -1.0, -1.0), (-3.258e-07, -1.0, 1.0), (-0.1951, -0.9808, -1.0), (-0.1951, -0.9808, 1.0), (-0.3827, -0.9239, -1.0), (-0.3827, -0.9239, 1.0), (-0.5556, -0.8315, -1.0), (-0.5556, -0.8315, 1.0), (-0.7071, -0.7071, -1.0), (-0.7071, -0.7071, 1.0), (-0.8315, -0.5556, -1.0), (-0.8315, -0.5556, 1.0), (-0.9239, -0.3827, -1.0), (-0.9239, -0.3827, 1.0), (-0.9808, -0.1951, -1.0), (-0.9808, -0.1951, 1.0), (-1.0, 9.656e-07, -1.0), (-1.0, 9.656e-07, 1.0), (-0.9808, 0.1951, -1.0), (-0.9808, 0.1951, 1.0), (-0.9239, 0.3827, -1.0), (-0.9239, 0.3827, 1.0), (-0.8315, 0.5556, -1.0), (-0.8315, 0.5556, 1.0), (-0.7071, 0.7071, -1.0), (-0.7071, 0.7071, 1.0), (-0.5556, 0.8315, -1.0), (-0.5556, 0.8315, 1.0), (-0.3827, 0.9239, -1.0), (-0.3827, 0.9239, 1.0), (-0.1951, 0.9808, -1.0), (-0.1951, 0.9808, 1.0)], [], [(0, 1, 3, 2), (2, 3, 5, 4), (4, 5, 7, 6), (6, 7, 9, 8), (8, 9, 11, 10), (10, 11, 13, 12), (12, 13, 15, 14), (14, 15, 17, 16), (16, 17, 19, 18), (18, 19, 21, 20), (20, 21, 23, 22), (22, 23, 25, 24), (24, 25, 27, 26), (26, 27, 29, 28), (28, 29, 31, 30), (30, 31, 33, 32), (32, 33, 35, 34), (34, 35, 37, 36), (36, 37, 39, 38), (38, 39, 41, 40), (40, 41, 43, 42), (42, 43, 45, 44), (44, 45, 47, 46), (46, 47, 49, 48), (48, 49, 51, 50), (50, 51, 53, 52), (52, 53, 55, 54), (54, 55, 57, 56), (56, 57, 59, 58), (58, 59, 61, 60), (3, 1, 63, 61, 59, 57, 55, 53, 51, 49, 47, 45, 43, 41, 39, 37, 35, 33, 31, 29, 27, 25, 23, 21, 19, 17, 15, 13, 11, 9, 7, 5), (62, 63, 1, 0), (60, 61, 63, 62), (0, 2, 4, 6, 8, 10, 12, 14, 16, 18, 20, 22, 24, 26, 28, 30, 32, 34, 36, 38, 40, 42, 44, 46, 48, 50, 52, 54, 56, 58, 60, 62)])
me_cylinder_006.use_remesh_preserve_volume = False
me_cylinder_006.use_remesh_preserve_attributes = False
me_cylinder_006.use_mirror_vertex_groups = False
me_cylinder_006.update()
me_cylinder_005 = bpy.data.meshes.new('Cylinder.005')
me_cylinder_005.from_pydata([(0.0, 1.0, -1.0), (0.0, 1.0, 1.0), (0.1951, 0.9808, -1.0), (0.1951, 0.9808, 1.0), (0.3827, 0.9239, -1.0), (0.3827, 0.9239, 1.0), (0.5556, 0.8315, -1.0), (0.5556, 0.8315, 1.0), (0.7071, 0.7071, -1.0), (0.7071, 0.7071, 1.0), (0.8315, 0.5556, -1.0), (0.8315, 0.5556, 1.0), (0.9239, 0.3827, -1.0), (0.9239, 0.3827, 1.0), (0.9808, 0.1951, -1.0), (0.9808, 0.1951, 1.0), (1.0, 7.55e-08, -1.0), (1.0, 7.55e-08, 1.0), (0.9808, -0.1951, -1.0), (0.9808, -0.1951, 1.0), (0.9239, -0.3827, -1.0), (0.9239, -0.3827, 1.0), (0.8315, -0.5556, -1.0), (0.8315, -0.5556, 1.0), (0.7071, -0.7071, -1.0), (0.7071, -0.7071, 1.0), (0.5556, -0.8315, -1.0), (0.5556, -0.8315, 1.0), (0.3827, -0.9239, -1.0), (0.3827, -0.9239, 1.0), (0.1951, -0.9808, -1.0), (0.1951, -0.9808, 1.0), (-3.258e-07, -1.0, -1.0), (-3.258e-07, -1.0, 1.0), (-0.1951, -0.9808, -1.0), (-0.1951, -0.9808, 1.0), (-0.3827, -0.9239, -1.0), (-0.3827, -0.9239, 1.0), (-0.5556, -0.8315, -1.0), (-0.5556, -0.8315, 1.0), (-0.7071, -0.7071, -1.0), (-0.7071, -0.7071, 1.0), (-0.8315, -0.5556, -1.0), (-0.8315, -0.5556, 1.0), (-0.9239, -0.3827, -1.0), (-0.9239, -0.3827, 1.0), (-0.9808, -0.1951, -1.0), (-0.9808, -0.1951, 1.0), (-1.0, 9.656e-07, -1.0), (-1.0, 9.656e-07, 1.0), (-0.9808, 0.1951, -1.0), (-0.9808, 0.1951, 1.0), (-0.9239, 0.3827, -1.0), (-0.9239, 0.3827, 1.0), (-0.8315, 0.5556, -1.0), (-0.8315, 0.5556, 1.0), (-0.7071, 0.7071, -1.0), (-0.7071, 0.7071, 1.0), (-0.5556, 0.8315, -1.0), (-0.5556, 0.8315, 1.0), (-0.3827, 0.9239, -1.0), (-0.3827, 0.9239, 1.0), (-0.1951, 0.9808, -1.0), (-0.1951, 0.9808, 1.0)], [], [(0, 1, 3, 2), (2, 3, 5, 4), (4, 5, 7, 6), (6, 7, 9, 8), (8, 9, 11, 10), (10, 11, 13, 12), (12, 13, 15, 14), (14, 15, 17, 16), (16, 17, 19, 18), (18, 19, 21, 20), (20, 21, 23, 22), (22, 23, 25, 24), (24, 25, 27, 26), (26, 27, 29, 28), (28, 29, 31, 30), (30, 31, 33, 32), (32, 33, 35, 34), (34, 35, 37, 36), (36, 37, 39, 38), (38, 39, 41, 40), (40, 41, 43, 42), (42, 43, 45, 44), (44, 45, 47, 46), (46, 47, 49, 48), (48, 49, 51, 50), (50, 51, 53, 52), (52, 53, 55, 54), (54, 55, 57, 56), (56, 57, 59, 58), (58, 59, 61, 60), (3, 1, 63, 61, 59, 57, 55, 53, 51, 49, 47, 45, 43, 41, 39, 37, 35, 33, 31, 29, 27, 25, 23, 21, 19, 17, 15, 13, 11, 9, 7, 5), (62, 63, 1, 0), (60, 61, 63, 62), (0, 2, 4, 6, 8, 10, 12, 14, 16, 18, 20, 22, 24, 26, 28, 30, 32, 34, 36, 38, 40, 42, 44, 46, 48, 50, 52, 54, 56, 58, 60, 62)])
me_cylinder_005.use_remesh_preserve_volume = False
me_cylinder_005.use_remesh_preserve_attributes = False
me_cylinder_005.use_mirror_vertex_groups = False
me_cylinder_005.update()
me_cube_006 = bpy.data.meshes.new('Cube.006')
me_cube_006.from_pydata([(-1.0, -1.0, -1.0), (-1.0, -1.0, 1.0), (-1.0, 1.0, -1.0), (-1.0, 1.0, 1.0), (1.0, -1.0, -1.0), (1.0, -1.0, 1.0), (1.0, 1.0, -1.0), (1.0, 1.0, 1.0)], [], [(1, 3, 2, 0), (3, 7, 6, 2), (7, 5, 4, 6), (5, 1, 0, 4), (0, 2, 6, 4), (5, 7, 3, 1)])
me_cube_006.use_remesh_preserve_volume = False
me_cube_006.use_remesh_preserve_attributes = False
me_cube_006.use_mirror_vertex_groups = False
me_cube_006.update()
me_cube_005 = bpy.data.meshes.new('Cube.005')
me_cube_005.from_pydata([(-1.0, -1.0, -1.0), (-1.0, -1.0, 1.0), (-1.0, 1.0, -1.0), (-1.0, 1.0, 1.0), (1.0, -1.0, -1.0), (1.0, -1.0, 1.0), (1.0, 1.0, -1.0), (1.0, 1.0, 1.0)], [], [(1, 3, 2, 0), (3, 7, 6, 2), (7, 5, 4, 6), (5, 1, 0, 4), (0, 2, 6, 4), (5, 7, 3, 1)])
me_cube_005.use_remesh_preserve_volume = False
me_cube_005.use_remesh_preserve_attributes = False
me_cube_005.use_mirror_vertex_groups = False
me_cube_005.update()
me_cube_004 = bpy.data.meshes.new('Cube.004')
me_cube_004.from_pydata([(-1.0, -1.0, -1.0), (-1.0, -1.0, 1.0), (-1.0, 1.0, -1.0), (-1.0, 1.0, 1.0), (1.0, -1.0, -1.0), (1.0, -1.0, 1.0), (1.0, 1.0, -1.0), (1.0, 1.0, 1.0)], [], [(1, 3, 2, 0), (3, 7, 6, 2), (7, 5, 4, 6), (5, 1, 0, 4), (0, 2, 6, 4), (5, 7, 3, 1)])
me_cube_004.use_remesh_preserve_volume = False
me_cube_004.use_remesh_preserve_attributes = False
me_cube_004.use_mirror_vertex_groups = False
me_cube_004.update()
me_cube_003 = bpy.data.meshes.new('Cube.003')
me_cube_003.from_pydata([(-1.0, -1.0, -1.0), (-1.0, -1.0, 1.0), (-1.0, 1.0, -1.0), (-1.0, 1.0, 1.0), (1.0, -1.0, -1.0), (1.0, -1.0, 1.0), (1.0, 1.0, -1.0), (1.0, 1.0, 1.0)], [], [(1, 3, 2, 0), (3, 7, 6, 2), (7, 5, 4, 6), (5, 1, 0, 4), (0, 2, 6, 4), (5, 7, 3, 1)])
me_cube_003.use_remesh_preserve_volume = False
me_cube_003.use_remesh_preserve_attributes = False
me_cube_003.use_mirror_vertex_groups = False
me_cube_003.update()
me_cylinder_004 = bpy.data.meshes.new('Cylinder.004')
me_cylinder_004.from_pydata([(0.0, 1.0, -1.0), (0.0, 1.0, 1.0), (0.1951, 0.9808, -1.0), (0.1951, 0.9808, 1.0), (0.3827, 0.9239, -1.0), (0.3827, 0.9239, 1.0), (0.5556, 0.8315, -1.0), (0.5556, 0.8315, 1.0), (0.7071, 0.7071, -1.0), (0.7071, 0.7071, 1.0), (0.8315, 0.5556, -1.0), (0.8315, 0.5556, 1.0), (0.9239, 0.3827, -1.0), (0.9239, 0.3827, 1.0), (0.9808, 0.1951, -1.0), (0.9808, 0.1951, 1.0), (1.0, 7.55e-08, -1.0), (1.0, 7.55e-08, 1.0), (0.9808, -0.1951, -1.0), (0.9808, -0.1951, 1.0), (0.9239, -0.3827, -1.0), (0.9239, -0.3827, 1.0), (0.8315, -0.5556, -1.0), (0.8315, -0.5556, 1.0), (0.7071, -0.7071, -1.0), (0.7071, -0.7071, 1.0), (0.5556, -0.8315, -1.0), (0.5556, -0.8315, 1.0), (0.3827, -0.9239, -1.0), (0.3827, -0.9239, 1.0), (0.1951, -0.9808, -1.0), (0.1951, -0.9808, 1.0), (-3.258e-07, -1.0, -1.0), (-3.258e-07, -1.0, 1.0), (-0.1951, -0.9808, -1.0), (-0.1951, -0.9808, 1.0), (-0.3827, -0.9239, -1.0), (-0.3827, -0.9239, 1.0), (-0.5556, -0.8315, -1.0), (-0.5556, -0.8315, 1.0), (-0.7071, -0.7071, -1.0), (-0.7071, -0.7071, 1.0), (-0.8315, -0.5556, -1.0), (-0.8315, -0.5556, 1.0), (-0.9239, -0.3827, -1.0), (-0.9239, -0.3827, 1.0), (-0.9808, -0.1951, -1.0), (-0.9808, -0.1951, 1.0), (-1.0, 9.656e-07, -1.0), (-1.0, 9.656e-07, 1.0), (-0.9808, 0.1951, -1.0), (-0.9808, 0.1951, 1.0), (-0.9239, 0.3827, -1.0), (-0.9239, 0.3827, 1.0), (-0.8315, 0.5556, -1.0), (-0.8315, 0.5556, 1.0), (-0.7071, 0.7071, -1.0), (-0.7071, 0.7071, 1.0), (-0.5556, 0.8315, -1.0), (-0.5556, 0.8315, 1.0), (-0.3827, 0.9239, -1.0), (-0.3827, 0.9239, 1.0), (-0.1951, 0.9808, -1.0), (-0.1951, 0.9808, 1.0)], [], [(0, 1, 3, 2), (2, 3, 5, 4), (4, 5, 7, 6), (6, 7, 9, 8), (8, 9, 11, 10), (10, 11, 13, 12), (12, 13, 15, 14), (14, 15, 17, 16), (16, 17, 19, 18), (18, 19, 21, 20), (20, 21, 23, 22), (22, 23, 25, 24), (24, 25, 27, 26), (26, 27, 29, 28), (28, 29, 31, 30), (30, 31, 33, 32), (32, 33, 35, 34), (34, 35, 37, 36), (36, 37, 39, 38), (38, 39, 41, 40), (40, 41, 43, 42), (42, 43, 45, 44), (44, 45, 47, 46), (46, 47, 49, 48), (48, 49, 51, 50), (50, 51, 53, 52), (52, 53, 55, 54), (54, 55, 57, 56), (56, 57, 59, 58), (58, 59, 61, 60), (3, 1, 63, 61, 59, 57, 55, 53, 51, 49, 47, 45, 43, 41, 39, 37, 35, 33, 31, 29, 27, 25, 23, 21, 19, 17, 15, 13, 11, 9, 7, 5), (62, 63, 1, 0), (60, 61, 63, 62), (0, 2, 4, 6, 8, 10, 12, 14, 16, 18, 20, 22, 24, 26, 28, 30, 32, 34, 36, 38, 40, 42, 44, 46, 48, 50, 52, 54, 56, 58, 60, 62)])
me_cylinder_004.use_remesh_preserve_volume = False
me_cylinder_004.use_remesh_preserve_attributes = False
me_cylinder_004.use_mirror_vertex_groups = False
me_cylinder_004.update()
me_cylinder_002 = bpy.data.meshes.new('Cylinder.002')
me_cylinder_002.from_pydata([(0.0, 1.0, -1.0), (0.0, 1.0, 1.0), (0.1951, 0.9808, -1.0), (0.1951, 0.9808, 1.0), (0.3827, 0.9239, -1.0), (0.3827, 0.9239, 1.0), (0.5556, 0.8315, -1.0), (0.5556, 0.8315, 1.0), (0.7071, 0.7071, -1.0), (0.7071, 0.7071, 1.0), (0.8315, 0.5556, -1.0), (0.8315, 0.5556, 1.0), (0.9239, 0.3827, -1.0), (0.9239, 0.3827, 1.0), (0.9808, 0.1951, -1.0), (0.9808, 0.1951, 1.0), (1.0, 7.55e-08, -1.0), (1.0, 7.55e-08, 1.0), (0.9808, -0.1951, -1.0), (0.9808, -0.1951, 1.0), (0.9239, -0.3827, -1.0), (0.9239, -0.3827, 1.0), (0.8315, -0.5556, -1.0), (0.8315, -0.5556, 1.0), (0.7071, -0.7071, -1.0), (0.7071, -0.7071, 1.0), (0.5556, -0.8315, -1.0), (0.5556, -0.8315, 1.0), (0.3827, -0.9239, -1.0), (0.3827, -0.9239, 1.0), (0.1951, -0.9808, -1.0), (0.1951, -0.9808, 1.0), (-3.258e-07, -1.0, -1.0), (-3.258e-07, -1.0, 1.0), (-0.1951, -0.9808, -1.0), (-0.1951, -0.9808, 1.0), (-0.3827, -0.9239, -1.0), (-0.3827, -0.9239, 1.0), (-0.5556, -0.8315, -1.0), (-0.5556, -0.8315, 1.0), (-0.7071, -0.7071, -1.0), (-0.7071, -0.7071, 1.0), (-0.8315, -0.5556, -1.0), (-0.8315, -0.5556, 1.0), (-0.9239, -0.3827, -1.0), (-0.9239, -0.3827, 1.0), (-0.9808, -0.1951, -1.0), (-0.9808, -0.1951, 1.0), (-1.0, 9.656e-07, -1.0), (-1.0, 9.656e-07, 1.0), (-0.9808, 0.1951, -1.0), (-0.9808, 0.1951, 1.0), (-0.9239, 0.3827, -1.0), (-0.9239, 0.3827, 1.0), (-0.8315, 0.5556, -1.0), (-0.8315, 0.5556, 1.0), (-0.7071, 0.7071, -1.0), (-0.7071, 0.7071, 1.0), (-0.5556, 0.8315, -1.0), (-0.5556, 0.8315, 1.0), (-0.3827, 0.9239, -1.0), (-0.3827, 0.9239, 1.0), (-0.1951, 0.9808, -1.0), (-0.1951, 0.9808, 1.0)], [], [(0, 1, 3, 2), (2, 3, 5, 4), (4, 5, 7, 6), (6, 7, 9, 8), (8, 9, 11, 10), (10, 11, 13, 12), (12, 13, 15, 14), (14, 15, 17, 16), (16, 17, 19, 18), (18, 19, 21, 20), (20, 21, 23, 22), (22, 23, 25, 24), (24, 25, 27, 26), (26, 27, 29, 28), (28, 29, 31, 30), (30, 31, 33, 32), (32, 33, 35, 34), (34, 35, 37, 36), (36, 37, 39, 38), (38, 39, 41, 40), (40, 41, 43, 42), (42, 43, 45, 44), (44, 45, 47, 46), (46, 47, 49, 48), (48, 49, 51, 50), (50, 51, 53, 52), (52, 53, 55, 54), (54, 55, 57, 56), (56, 57, 59, 58), (58, 59, 61, 60), (3, 1, 63, 61, 59, 57, 55, 53, 51, 49, 47, 45, 43, 41, 39, 37, 35, 33, 31, 29, 27, 25, 23, 21, 19, 17, 15, 13, 11, 9, 7, 5), (62, 63, 1, 0), (60, 61, 63, 62), (0, 2, 4, 6, 8, 10, 12, 14, 16, 18, 20, 22, 24, 26, 28, 30, 32, 34, 36, 38, 40, 42, 44, 46, 48, 50, 52, 54, 56, 58, 60, 62)])
me_cylinder_002.use_remesh_preserve_volume = False
me_cylinder_002.use_remesh_preserve_attributes = False
me_cylinder_002.use_mirror_vertex_groups = False
me_cylinder_002.update()
me_cylinder_001 = bpy.data.meshes.new('Cylinder.001')
me_cylinder_001.from_pydata([(0.0, 1.0, -1.0), (0.0, 1.0, 1.0), (0.1951, 0.9808, -1.0), (0.1951, 0.9808, 1.0), (0.3827, 0.9239, -1.0), (0.3827, 0.9239, 1.0), (0.5556, 0.8315, -1.0), (0.5556, 0.8315, 1.0), (0.7071, 0.7071, -1.0), (0.7071, 0.7071, 1.0), (0.8315, 0.5556, -1.0), (0.8315, 0.5556, 1.0), (0.9239, 0.3827, -1.0), (0.9239, 0.3827, 1.0), (0.9808, 0.1951, -1.0), (0.9808, 0.1951, 1.0), (1.0, 7.55e-08, -1.0), (1.0, 7.55e-08, 1.0), (0.9808, -0.1951, -1.0), (0.9808, -0.1951, 1.0), (0.9239, -0.3827, -1.0), (0.9239, -0.3827, 1.0), (0.8315, -0.5556, -1.0), (0.8315, -0.5556, 1.0), (0.7071, -0.7071, -1.0), (0.7071, -0.7071, 1.0), (0.5556, -0.8315, -1.0), (0.5556, -0.8315, 1.0), (0.3827, -0.9239, -1.0), (0.3827, -0.9239, 1.0), (0.1951, -0.9808, -1.0), (0.1951, -0.9808, 1.0), (-3.258e-07, -1.0, -1.0), (-3.258e-07, -1.0, 1.0), (-0.1951, -0.9808, -1.0), (-0.1951, -0.9808, 1.0), (-0.3827, -0.9239, -1.0), (-0.3827, -0.9239, 1.0), (-0.5556, -0.8315, -1.0), (-0.5556, -0.8315, 1.0), (-0.7071, -0.7071, -1.0), (-0.7071, -0.7071, 1.0), (-0.8315, -0.5556, -1.0), (-0.8315, -0.5556, 1.0), (-0.9239, -0.3827, -1.0), (-0.9239, -0.3827, 1.0), (-0.9808, -0.1951, -1.0), (-0.9808, -0.1951, 1.0), (-1.0, 9.656e-07, -1.0), (-1.0, 9.656e-07, 1.0), (-0.9808, 0.1951, -1.0), (-0.9808, 0.1951, 1.0), (-0.9239, 0.3827, -1.0), (-0.9239, 0.3827, 1.0), (-0.8315, 0.5556, -1.0), (-0.8315, 0.5556, 1.0), (-0.7071, 0.7071, -1.0), (-0.7071, 0.7071, 1.0), (-0.5556, 0.8315, -1.0), (-0.5556, 0.8315, 1.0), (-0.3827, 0.9239, -1.0), (-0.3827, 0.9239, 1.0), (-0.1951, 0.9808, -1.0), (-0.1951, 0.9808, 1.0)], [], [(0, 1, 3, 2), (2, 3, 5, 4), (4, 5, 7, 6), (6, 7, 9, 8), (8, 9, 11, 10), (10, 11, 13, 12), (12, 13, 15, 14), (14, 15, 17, 16), (16, 17, 19, 18), (18, 19, 21, 20), (20, 21, 23, 22), (22, 23, 25, 24), (24, 25, 27, 26), (26, 27, 29, 28), (28, 29, 31, 30), (30, 31, 33, 32), (32, 33, 35, 34), (34, 35, 37, 36), (36, 37, 39, 38), (38, 39, 41, 40), (40, 41, 43, 42), (42, 43, 45, 44), (44, 45, 47, 46), (46, 47, 49, 48), (48, 49, 51, 50), (50, 51, 53, 52), (52, 53, 55, 54), (54, 55, 57, 56), (56, 57, 59, 58), (58, 59, 61, 60), (3, 1, 63, 61, 59, 57, 55, 53, 51, 49, 47, 45, 43, 41, 39, 37, 35, 33, 31, 29, 27, 25, 23, 21, 19, 17, 15, 13, 11, 9, 7, 5), (62, 63, 1, 0), (60, 61, 63, 62), (0, 2, 4, 6, 8, 10, 12, 14, 16, 18, 20, 22, 24, 26, 28, 30, 32, 34, 36, 38, 40, 42, 44, 46, 48, 50, 52, 54, 56, 58, 60, 62)])
me_cylinder_001.use_remesh_preserve_volume = False
me_cylinder_001.use_remesh_preserve_attributes = False
me_cylinder_001.use_mirror_vertex_groups = False
me_cylinder_001.update()
me_cube_002 = bpy.data.meshes.new('Cube.002')
me_cube_002.from_pydata([(-1.0, -1.0, -1.0), (-1.0, -1.0, 1.0), (-1.0, 1.0, -1.0), (-1.0, 1.0, 1.0), (1.0, -1.0, -1.0), (1.0, -1.0, 1.0), (1.0, 1.0, -1.0), (1.0, 1.0, 1.0), (-1.0, -0.05599, 1.0), (-1.0, 0.0548, 1.0), (1.0, 0.05092, 1.0), (1.0, -0.05651, 1.0), (-1.0, -0.05599, 8.728), (-1.0, 0.0548, 8.721), (1.0, 0.05092, 8.733), (1.0, -0.05651, 8.728), (-1.0, -0.5681, 1.0), (-1.0, -0.4614, 1.0), (1.0, -0.4556, 1.0), (1.0, -0.5655, 1.0), (-1.0, 0.0548, 10.37), (1.0, 0.05092, 10.37), (-1.0, -0.5681, 1.0), (-1.0, -0.4614, 1.0), (1.0, -0.4556, 1.0), (1.0, -0.5655, 1.0), (-1.0, -0.05599, 6.214), (-1.0, -0.05599, 5.012), (1.0, -0.05651, 5.088), (1.0, -0.05651, 6.213), (-1.0, 0.3736, 1.0), (-1.0, 0.2747, 1.0), (1.0, 0.3798, 1.0), (1.0, 0.2793, 1.0), (-1.0, -0.1195, 5.709), (1.0, -0.1146, 5.76), (-1.0, 0.3736, 1.0), (-1.0, 0.2747, 1.0), (1.0, 0.3798, 1.0), (1.0, 0.2793, 1.0), (-1.0, 0.0548, 4.232), (-1.0, 0.0548, 3.223), (1.0, 0.05092, 4.207), (1.0, 0.05092, 3.133), (1.0, 0.1068, 3.661), (-1.0, 0.1059, 3.713), (-1.0, 0.0548, 4.232), (1.0, 0.05092, 4.207), (-0.9263, 0.1156, 9.688), (1.074, 0.1117, 9.688), (-0.967, 0.08211, 6.991), (-0.9476, 0.08466, 8.316), (1.053, 0.08217, 8.314), (1.033, 0.08089, 6.982), (-0.9263, 0.1156, 11.05), (1.074, 0.1117, 11.05), (-0.9691, 0.09932, 6.497), (1.031, 0.09837, 6.474), (-1.0, -0.05599, 10.37), (1.0, -0.05651, 10.37), (-1.096, -0.1024, 11.18), (0.9044, -0.09747, 11.23), (-1.012, -0.101, 9.124), (0.9876, -0.09611, 9.176), (-1.095, -0.1184, 9.819), (0.9049, -0.1135, 9.871), (0.993, -0.08926, 7.434), (0.9886, -0.08843, 8.456), (-1.007, -0.09425, 7.387), (-1.011, -0.09333, 8.428)], [], [(1, 16, 17, 8, 9, 31, 30, 3, 2, 0), (3, 7, 6, 2), (7, 32, 33, 10, 11, 18, 19, 5, 4, 6), (5, 1, 0, 4), (0, 2, 6, 4), (10, 33, 31, 9), (17, 16, 22, 23), (38, 36, 45, 44), (5, 19, 16, 1), (18, 11, 8, 17), (62, 63, 65, 64), (16, 19, 25, 22), (18, 17, 23, 24), (13, 12, 20), (19, 18, 24, 25), (23, 22, 34, 26, 27), (24, 23, 27, 28), (25, 24, 28, 29, 35), (9, 8, 27, 26, 12, 13, 40, 41), (11, 10, 43, 42, 14, 15, 29, 28), (8, 11, 28, 27), (30, 31, 37, 36), (26, 29, 15, 12), (32, 7, 3, 30), (33, 32, 38, 39), (32, 30, 36, 38), (31, 33, 39, 37), (43, 42, 40, 41), (39, 38, 44, 42, 43), (36, 37, 41, 40, 45), (37, 39, 43, 41), (10, 9, 41, 43), (44, 45, 40, 42), (42, 40, 46, 47), (49, 48, 54, 55), (21, 49, 55), (57, 56, 50, 53), (47, 46, 45, 44), (52, 51, 48, 49), (53, 50, 51, 52), (20, 21, 55, 54), (48, 20, 54), (15, 14, 21), (44, 45, 56, 57), (59, 21, 20, 58), (20, 12, 58), (12, 15, 59, 58), (15, 21, 59), (29, 28, 27, 26), (22, 25, 35, 34), (26, 34, 68, 69, 62, 12), (68, 66, 67, 69), (35, 29, 15, 63, 67, 66), (59, 58, 60, 61), (12, 62, 64, 58), (63, 15, 59, 65), (64, 65, 61, 60), (65, 59, 61), (69, 67, 63, 62), (58, 64, 60), (34, 35, 66, 68), (21, 14, 47, 44, 57, 53, 52, 49), (14, 42, 47), (46, 13, 20, 48, 51, 50, 56, 45), (40, 13, 46)])
me_cube_002.use_remesh_preserve_volume = False
me_cube_002.use_remesh_preserve_attributes = False
me_cube_002.use_mirror_vertex_groups = False
me_cube_002.update()
arm_armature = bpy.data.armatures.new('Armature')  # bones are not reproduced

# ---- objects
ob_armature_arm = bpy.data.objects.new('Armature.Arm', arm_armature)
ob_basket = bpy.data.objects.new('Basket', me_icosphere)
ob_arm = bpy.data.objects.new('Arm', me_cylinder_003)
ob_base_left = bpy.data.objects.new('Base.Left', me_cube_012)
ob_wheel_back_left = bpy.data.objects.new('Wheel.Back.Left', me_cylinder_009)
ob_wheel_front_right = bpy.data.objects.new('Wheel.Front.Right', me_cylinder_008)
ob_axel_front_right = bpy.data.objects.new('Axel.Front.Right', me_cylinder_007)
ob_axel_stop_front_right_outter = bpy.data.objects.new('Axel.Stop.Front.Right.Outter', me_cube_011)
ob_axel_stop_front_right_inner = bpy.data.objects.new('Axel.Stop.Front.Right.Inner', me_cube_010)
ob_axel_stop_back_left_inner = bpy.data.objects.new('Axel.Stop.Back.Left.Inner', me_cube_009)
ob_axel_stop_back_right_outter = bpy.data.objects.new('Axel.Stop.Back.Right.Outter', me_cube_008)
ob_axel_back_right = bpy.data.objects.new('Axel.Back.Right', me_cylinder_006)
ob_axel_back_left = bpy.data.objects.new('Axel.Back.Left', me_cylinder_005)
ob_axel_stop_back_left_outter = bpy.data.objects.new('Axel.Stop.Back.Left.Outter', me_cube_006)
ob_axel_stop_right_back_inner = bpy.data.objects.new('Axel.Stop.Right.Back.Inner', me_cube_005)
ob_axel_stop_left_front_inner = bpy.data.objects.new('Axel.Stop.Left.Front.Inner', me_cube_004)
ob_axel_stop_left_front_outter = bpy.data.objects.new('Axel.Stop.Left.Front.Outter', me_cube_003)
ob_axel_front_left = bpy.data.objects.new('Axel.Front.Left', me_cylinder_004)
ob_wheel_front_left = bpy.data.objects.new('Wheel.Front.Left', me_cylinder_002)
ob_wheel_back_right = bpy.data.objects.new('Wheel.Back.Right', me_cylinder_001)
ob_base_right = bpy.data.objects.new('Base.Right', me_cube_002)

# ---- transforms, parenting, visibility, modifiers, constraints
ob_armature_arm.location = (0.0, 0.0, 3.097)
ob_armature_arm.show_in_front = True
ob_armature_arm.lineart.crease_threshold = 0.0
ob_basket.parent = ob_armature_arm
ob_basket.matrix_parent_inverse = Matrix(((1.0, 0.0, 0.0, -0.0), (0.0, 1.0, 0.0, -0.0), (0.0, 0.0, 1.0, -3.097), (0.0, 0.0, 0.0, 1.0)))
ob_basket.location = (0.0, 4.814, 4.213)
ob_basket.rotation_euler = (-1.629e-07, 0.0, 0.0)
ob_basket.scale = (0.8231, 0.8231, 0.8231)
ob_basket.color = (0.8, 0.8, 0.8, 1.0)
ob_basket.lineart.crease_threshold = 0.0
_vg = ob_basket.vertex_groups.new(name='Arm')
_vg.add([0, 1, 2, 3, 4, 5, 6, 7, 8, 9, 10, 11, 12, 13, 14, 15, 16, 17, 18, 19, 20, 21, 22, 23, 24, 25, 26, 27, 28, 29, 30, 31, 32, 33, 34, 35, 36, 37, 38, 39, 40, 41, 42, 43, 44, 45, 46, 47, 48, 49, 50, 51], 1.0, 'REPLACE')
_m = ob_basket.modifiers.new('Armature', 'ARMATURE')
_m.object = ob_armature_arm
ob_arm.parent = ob_armature_arm
ob_arm.matrix_parent_inverse = Matrix(((1.0, 0.0, 0.0, -0.0), (0.0, 1.0, 0.0, -0.0), (0.0, 0.0, 1.0, -3.097), (0.0, 0.0, 0.0, 1.0)))
ob_arm.location = (0.0, 0.0, 3.09)
ob_arm.rotation_euler = (-0.0, 1.571, 0.0)
ob_arm.scale = (0.2, 0.2, 1.5)
ob_arm.lineart.crease_threshold = 0.0
_vg = ob_arm.vertex_groups.new(name='Arm')
_vg.add([0, 1, 2, 3, 4, 5, 6, 7, 8, 9, 10, 11, 12, 13, 14, 15, 16, 17, 18, 19, 20, 21, 22, 23, 24, 25, 26, 27, 28, 29, 30, 31, 32, 33, 34, 35, 36, 37, 38, 39, 40, 41, 42, 43, 44, 45, 46, 47, 48, 49, 50, 51, 52, 53, 54, 55, 56, 57, 58, 59, 60, 61, 62, 63, 64, 65, 66, 67, 68, 69, 70, 71, 72, 73, 74, 75, 76, 77, 78, 79, 80, 81, 82, 83, 84, 85, 86, 87, 88, 89, 90, 91, 92, 93, 94, 95, 96, 97, 98, 99, 100, 101, 102, 103, 104, 105, 106, 107, 108, 109, 110, 111, 112, 113, 114, 115, 116, 117, 118, 119, 120, 121, 122, 123, 124, 125, 126, 127, 128, 129, 130, 131, 132, 133, 134, 135, 136, 137, 138, 139, 140, 141, 142, 143, 144, 145, 146, 147, 148, 149, 150, 151, 152, 153, 154, 155, 156, 157, 158, 159, 160, 161, 162, 163, 164, 165, 166, 167, 168, 169, 170, 171, 172, 173, 174, 175, 176, 177, 178, 179, 180, 181, 182, 183, 184, 185, 186, 187, 188, 189, 190, 191, 192, 193, 194, 195], 1.0, 'REPLACE')
_m = ob_arm.modifiers.new('Armature', 'ARMATURE')
_m.object = ob_armature_arm
ob_base_left.location = (1.5, 0.0, 0.0)
ob_base_left.scale = (0.2, 5.0, 0.4)
ob_base_left.lineart.crease_threshold = 0.0
ob_wheel_back_left.location = (1.815, 4.612, 0.0)
ob_wheel_back_left.rotation_euler = (-0.0, 1.571, 0.0)
ob_wheel_back_left.scale = (0.7161, 0.7161, 0.1285)
ob_wheel_back_left.lineart.crease_threshold = 0.0
ob_wheel_front_right.location = (-1.815, -4.633, 0.0)
ob_wheel_front_right.rotation_euler = (-0.0, 1.571, 0.0)
ob_wheel_front_right.scale = (0.7161, 0.7161, 0.1285)
ob_wheel_front_right.lineart.crease_threshold = 0.0
ob_axel_front_right.location = (-1.62, -4.633, 0.0)
ob_axel_front_right.rotation_euler = (-0.0, 1.571, 0.0)
ob_axel_front_right.scale = (0.1, 0.1, 0.4535)
ob_axel_front_right.lineart.crease_threshold = 0.0
ob_axel_stop_front_right_outter.location = (-1.999, -4.633, 0.0)
ob_axel_stop_front_right_outter.rotation_euler = (-0.5921, -0.0, 0.0)
ob_axel_stop_front_right_outter.scale = (0.05, 0.05552, 0.1693)
ob_axel_stop_front_right_outter.lineart.crease_threshold = 0.0
ob_axel_stop_front_right_inner.location = (-1.243, -4.633, 0.0)
ob_axel_stop_front_right_inner.rotation_euler = (-0.5921, 0.0, 0.0)
ob_axel_stop_front_right_inner.scale = (0.05, 0.05552, 0.1693)
ob_axel_stop_front_right_inner.lineart.crease_threshold = 0.0
ob_axel_stop_back_left_inner.location = (1.243, 4.612, 0.0)
ob_axel_stop_back_left_inner.rotation_euler = (0.5921, 0.0, 0.0)
ob_axel_stop_back_left_inner.scale = (0.05, 0.05552, 0.1693)
ob_axel_stop_back_left_inner.lineart.crease_threshold = 0.0
ob_axel_stop_back_right_outter.location = (-1.999, 4.612, 0.0)
ob_axel_stop_back_right_outter.rotation_euler = (0.5921, -0.0, 0.0)
ob_axel_stop_back_right_outter.scale = (0.05, 0.05552, 0.1693)
ob_axel_stop_back_right_outter.lineart.crease_threshold = 0.0
ob_axel_back_right.location = (-1.62, 4.612, 0.0)
ob_axel_back_right.rotation_euler = (-0.0, 1.571, 0.0)
ob_axel_back_right.scale = (0.1, 0.1, 0.4535)
ob_axel_back_right.lineart.crease_threshold = 0.0
ob_axel_back_left.location = (1.62, 4.612, 0.0)
ob_axel_back_left.rotation_euler = (-0.0, 1.571, 0.0)
ob_axel_back_left.scale = (0.1, 0.1, 0.4535)
ob_axel_back_left.lineart.crease_threshold = 0.0
ob_axel_stop_back_left_outter.location = (1.999, 4.612, 0.0)
ob_axel_stop_back_left_outter.rotation_euler = (0.5921, -0.0, 0.0)
ob_axel_stop_back_left_outter.scale = (0.05, 0.05552, 0.1693)
ob_axel_stop_back_left_outter.lineart.crease_threshold = 0.0
ob_axel_stop_right_back_inner.location = (-1.243, 4.612, 0.0)
ob_axel_stop_right_back_inner.rotation_euler = (0.5921, 0.0, 0.0)
ob_axel_stop_right_back_inner.scale = (0.05, 0.05552, 0.1693)
ob_axel_stop_right_back_inner.lineart.crease_threshold = 0.0
ob_axel_stop_left_front_inner.location = (1.243, -4.633, 0.0)
ob_axel_stop_left_front_inner.rotation_euler = (-0.5921, 0.0, 0.0)
ob_axel_stop_left_front_inner.scale = (0.05, 0.05552, 0.1693)
ob_axel_stop_left_front_inner.lineart.crease_threshold = 0.0
ob_axel_stop_left_front_outter.location = (1.999, -4.633, 0.0)
ob_axel_stop_left_front_outter.rotation_euler = (-0.5921, -0.0, 0.0)
ob_axel_stop_left_front_outter.scale = (0.05, 0.05552, 0.1693)
ob_axel_stop_left_front_outter.lineart.crease_threshold = 0.0
ob_axel_front_left.location = (1.62, -4.633, 0.0)
ob_axel_front_left.rotation_euler = (-0.0, 1.571, 0.0)
ob_axel_front_left.scale = (0.1, 0.1, 0.4535)
ob_axel_front_left.lineart.crease_threshold = 0.0
ob_wheel_front_left.location = (1.815, -4.633, 0.0)
ob_wheel_front_left.rotation_euler = (-0.0, 1.571, 0.0)
ob_wheel_front_left.scale = (0.7161, 0.7161, 0.1285)
ob_wheel_front_left.lineart.crease_threshold = 0.0
ob_wheel_back_right.location = (-1.815, 4.612, 0.0)
ob_wheel_back_right.rotation_euler = (-0.0, 1.571, 0.0)
ob_wheel_back_right.scale = (0.7161, 0.7161, 0.1285)
ob_wheel_back_right.lineart.crease_threshold = 0.0
ob_base_right.location = (-1.5, 0.0, 0.0)
ob_base_right.scale = (0.2, 5.0, 0.4)
ob_base_right.lineart.crease_threshold = 0.0

# ---- collection membership
col_collection_1.objects.link(ob_armature_arm)
col_collection_1.objects.link(ob_basket)
col_collection_1.objects.link(ob_arm)
col_collection_1.objects.link(ob_base_left)
col_collection_1.objects.link(ob_wheel_back_left)
col_collection_1.objects.link(ob_wheel_front_right)
col_collection_1.objects.link(ob_axel_front_right)
col_collection_1.objects.link(ob_axel_stop_front_right_outter)
col_collection_1.objects.link(ob_axel_stop_front_right_inner)
col_collection_1.objects.link(ob_axel_stop_back_left_inner)
col_collection_1.objects.link(ob_axel_stop_back_right_outter)
col_collection_1.objects.link(ob_axel_back_right)
col_collection_1.objects.link(ob_axel_back_left)
col_collection_1.objects.link(ob_axel_stop_back_left_outter)
col_collection_1.objects.link(ob_axel_stop_right_back_inner)
col_collection_1.objects.link(ob_axel_stop_left_front_inner)
col_collection_1.objects.link(ob_axel_stop_left_front_outter)
col_collection_1.objects.link(ob_axel_front_left)
col_collection_1.objects.link(ob_wheel_front_left)
col_collection_1.objects.link(ob_wheel_back_right)
col_collection_1.objects.link(ob_base_right)

# ---- scene / render settings (as saved in the file)
scene.frame_start = 1; scene.frame_end = 250; scene.frame_set(1)
scene.render.engine = 'BLENDER_EEVEE_NEXT'
scene.render.resolution_percentage = 50
scene.render.dither_intensity = 0.0
scene.cycles.use_denoising = False
scene.cycles.samples = 10
scene.cycles.sampling_pattern = 'TABULATED_SOBOL'
scene.cycles.light_sampling_threshold = 0.0
scene.cycles.use_adaptive_sampling = False
scene.cycles.use_light_tree = False
scene.cycles.blur_glossy = 0.0
scene.cycles.pixel_filter_type = 'GAUSSIAN'
scene.cycles.sample_clamp_indirect = 0.0
scene.view_settings.view_transform = 'Standard'
bpy.context.view_layer.update()

# ---- added for rendering (the .blend has no active camera and no usable light): camera, sun
cam_auto = bpy.data.cameras.new('AutoCamera')
cam_auto.lens = 50.0
cam_auto.sensor_width = 36.0
cam_auto.clip_end = 1000.0
ob_auto_camera = bpy.data.objects.new('AutoCamera', cam_auto)
scene.collection.objects.link(ob_auto_camera)
ob_auto_camera.location = (12.0072, -14.1876, 11.4937)
ob_auto_camera.rotation_euler = (1.09748, -7.21219e-08, 0.694738)
scene.camera = ob_auto_camera
light_auto_sun = bpy.data.lights.new('AutoSun', 'SUN')
light_auto_sun.energy = 3.0
light_auto_sun.angle = 0.0523599
ob_auto_sun = bpy.data.objects.new('AutoSun', light_auto_sun)
scene.collection.objects.link(ob_auto_sun)
ob_auto_sun.rotation_euler = (0.872665, 0.174533, 0.523599)
bpy.context.view_layer.update()
